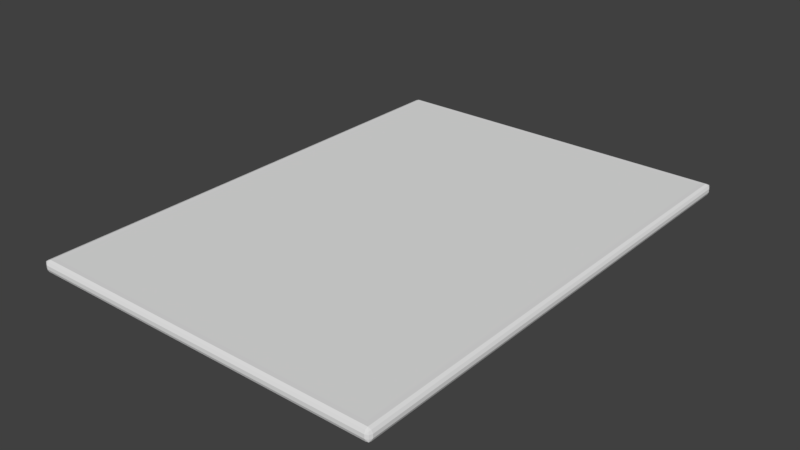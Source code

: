 # Source: PlayBoard.blend  (saved by Blender 2.79.0; exported with 4.5.12 LTS)
import bpy
from mathutils import Matrix  # noqa: F401  (used for matrix-valued properties, if any)

bpy.ops.wm.read_factory_settings(use_empty=True)
scene = bpy.context.scene
scene.name = 'Scene'

# ---- collections
col_collection_1 = bpy.data.collections.new('Collection 1'); scene.collection.children.link(col_collection_1)

# ---- materials (node trees are filled in below, after node groups)
mat_playboard = bpy.data.materials.new('PlayBoard')
mat_playboard.alpha_threshold = 0.0
mat_playboard.roughness = 0.5
mat_playboardborder = bpy.data.materials.new('PlayBoardBorder')
mat_playboardborder.alpha_threshold = 0.0
mat_playboardborder.roughness = 0.5

# ---- material node trees
mat_playboard.use_nodes = True; mat_playboard.node_tree.nodes.clear()
_N = mat_playboard.node_tree.nodes; _L = mat_playboard.node_tree.links
n0 = _N.new('ShaderNodeOutputMaterial'); n0.name = 'Material Output'; n0.location = (300, 300)
n1 = _N.new('ShaderNodeBsdfDiffuse'); n1.name = 'Diffuse BSDF'; n1.location = (10, 300)
_L.new(n1.outputs[0], n0.inputs[0])
n0.is_active_output = True
mat_playboardborder.use_nodes = True; mat_playboardborder.node_tree.nodes.clear()
_N = mat_playboardborder.node_tree.nodes; _L = mat_playboardborder.node_tree.links
n0 = _N.new('ShaderNodeOutputMaterial'); n0.name = 'Material Output'; n0.location = (300, 300)
n1 = _N.new('ShaderNodeBsdfDiffuse'); n1.name = 'Diffuse BSDF'; n1.location = (10, 300)
_L.new(n1.outputs[0], n0.inputs[0])
n0.is_active_output = True

# ---- world
world_world = bpy.data.worlds.new('World'); scene.world = world_world
world_world.color = (0.05088, 0.05088, 0.05088)
world_world.use_sun_shadow = False
world_world.sun_shadow_jitter_overblur = 0.0
world_world.cycles.sampling_method = 'MANUAL'

# ---- meshes
me_cube = bpy.data.meshes.new('Cube')
me_cube.from_pydata([(5.0, 7.0, -0.2697), (5.0, -7.0, -0.2697), (-5.0, -7.0, -0.2697), (-5.0, 7.0, -0.2697), (5.0, 7.0, 0.06338), (5.0, -7.0, 0.06338), (-5.0, -7.0, 0.06338), (-5.0, 7.0, 0.06338), (5.26, 7.114, -0.1562), (5.135, 7.121, -0.2725), (5.141, 7.233, -0.1562), (5.224, 7.117, -0.2395), (5.215, 7.19, -0.231), (5.138, 7.2, -0.2397), (5.225, 7.198, -0.1562), (5.26, -7.114, -0.1562), (5.141, -7.233, -0.1562), (5.135, -7.121, -0.2725), (5.225, -7.198, -0.1562), (5.215, -7.19, -0.231), (5.138, -7.2, -0.2397), (5.224, -7.117, -0.2395), (-5.141, 7.233, -0.1562), (-5.135, 7.121, -0.2725), (-5.26, 7.114, -0.1562), (-5.138, 7.2, -0.2397), (-5.215, 7.19, -0.231), (-5.224, 7.117, -0.2395), (-5.225, 7.198, -0.1562), (5.141, 7.233, -0.05003), (5.135, 7.121, 0.06625), (5.26, 7.114, -0.05003), (5.138, 7.2, 0.03339), (5.215, 7.19, 0.02469), (5.224, 7.117, 0.03319), (5.225, 7.198, -0.05003), (-5.141, -7.233, -0.1562), (-5.26, -7.114, -0.1562), (-5.135, -7.121, -0.2725), (-5.225, -7.198, -0.1562), (-5.215, -7.19, -0.231), (-5.224, -7.117, -0.2395), (-5.138, -7.2, -0.2397), (5.141, -7.233, -0.05003), (5.26, -7.114, -0.05003), (5.135, -7.121, 0.06625), (5.225, -7.198, -0.05003), (5.215, -7.19, 0.02469), (5.224, -7.117, 0.03319), (5.138, -7.2, 0.03339), (-5.26, -7.114, -0.05003), (-5.141, -7.233, -0.05003), (-5.135, -7.121, 0.06625), (-5.225, -7.198, -0.05003), (-5.215, -7.19, 0.02469), (-5.138, -7.2, 0.03339), (-5.224, -7.117, 0.03319), (-5.26, 7.114, -0.05003), (-5.135, 7.121, 0.06625), (-5.141, 7.233, -0.05003), (-5.224, 7.117, 0.03319), (-5.215, 7.19, 0.02469), (-5.138, 7.2, 0.03339), (-5.225, 7.198, -0.05003)], [], [(0, 1, 2, 3), (4, 7, 6, 5), (6, 7, 58, 52), (2, 1, 17, 38), (16, 43, 51, 36), (37, 50, 57, 24), (0, 3, 23, 9), (3, 2, 38, 23), (4, 5, 45, 30), (8, 31, 44, 15), (7, 4, 30, 58), (29, 10, 22, 59), (5, 6, 52, 45), (8, 11, 12, 14), (9, 13, 12, 11), (10, 14, 12, 13), (15, 18, 19, 21), (16, 20, 19, 18), (17, 21, 19, 20), (22, 25, 26, 28), (23, 27, 26, 25), (24, 28, 26, 27), (29, 32, 33, 35), (30, 34, 33, 32), (31, 35, 33, 34), (36, 39, 40, 42), (37, 41, 40, 39), (38, 42, 40, 41), (43, 46, 47, 49), (44, 48, 47, 46), (45, 49, 47, 48), (50, 53, 54, 56), (51, 55, 54, 53), (52, 56, 54, 55), (57, 60, 61, 63), (58, 62, 61, 60), (59, 63, 61, 62), (8, 15, 21, 11), (11, 21, 17, 9), (9, 23, 25, 13), (13, 25, 22, 10), (10, 29, 35, 14), (14, 35, 31, 8), (16, 36, 42, 20), (20, 42, 38, 17), (15, 44, 46, 18), (18, 46, 43, 16), (37, 24, 27, 41), (41, 27, 23, 38), (36, 51, 53, 39), (39, 53, 50, 37), (24, 57, 63, 28), (28, 63, 59, 22), (30, 45, 48, 34), (34, 48, 44, 31), (29, 59, 62, 32), (32, 62, 58, 30), (45, 52, 55, 49), (49, 55, 51, 43), (52, 58, 60, 56), (56, 60, 57, 50), (1, 0, 9, 17)])
me_cube.polygons.foreach_set('material_index', [1, 0, 1, 1, 1, 1, 1, 1, 1, 1, 1, 1, 1, 1, 1, 1, 1, 1, 1, 1, 1, 1, 1, 1, 1, 1, 1, 1, 1, 1, 1, 1, 1, 1, 1, 1, 1, 1, 1, 1, 1, 1, 1, 1, 1, 1, 1, 1, 1, 1, 1, 1, 1, 1, 1, 1, 1, 1, 1, 1, 1, 1])
me_cube.materials.append(mat_playboard)
me_cube.materials.append(mat_playboardborder)
me_cube.use_remesh_preserve_volume = False
me_cube.use_remesh_preserve_attributes = False
me_cube.use_mirror_vertex_groups = False
me_cube.update()

# ---- objects
ob_cube = bpy.data.objects.new('Cube', me_cube)

# ---- transforms, parenting, visibility, modifiers, constraints
ob_cube.location = (0.0, 0.0, 0.0)
ob_cube.lock_rotations_4d = False
ob_cube.empty_display_type = 'ARROWS'
ob_cube.lineart.crease_threshold = 0.0

# ---- collection membership
col_collection_1.objects.link(ob_cube)

# ---- scene / render settings (as saved in the file)
scene.frame_start = 1; scene.frame_end = 250; scene.frame_set(1)
scene.render.engine = 'CYCLES'
scene.render.resolution_percentage = 50
scene.render.dither_intensity = 0.0
scene.cycles.use_denoising = False
scene.cycles.samples = 128
scene.cycles.sampling_pattern = 'TABULATED_SOBOL'
scene.cycles.use_adaptive_sampling = False
scene.cycles.use_light_tree = False
scene.cycles.blur_glossy = 0.0
scene.cycles.sample_clamp_indirect = 0.0
scene.view_settings.view_transform = 'Standard'
bpy.context.view_layer.update()

# ---- added for rendering (the .blend has no active camera and no usable light): camera, sun
cam_auto = bpy.data.cameras.new('AutoCamera')
cam_auto.lens = 50.0
cam_auto.sensor_width = 36.0
cam_auto.clip_end = 1000.0
ob_auto_camera = bpy.data.objects.new('AutoCamera', cam_auto)
scene.collection.objects.link(ob_auto_camera)
ob_auto_camera.location = (16.5519, -19.8622, 13.1384)
ob_auto_camera.rotation_euler = (1.09748, -7.21219e-08, 0.694738)
scene.camera = ob_auto_camera
light_auto_sun = bpy.data.lights.new('AutoSun', 'SUN')
light_auto_sun.energy = 3.0
light_auto_sun.angle = 0.0523599
ob_auto_sun = bpy.data.objects.new('AutoSun', light_auto_sun)
scene.collection.objects.link(ob_auto_sun)
ob_auto_sun.rotation_euler = (0.872665, 0.174533, 0.523599)
bpy.context.view_layer.update()
